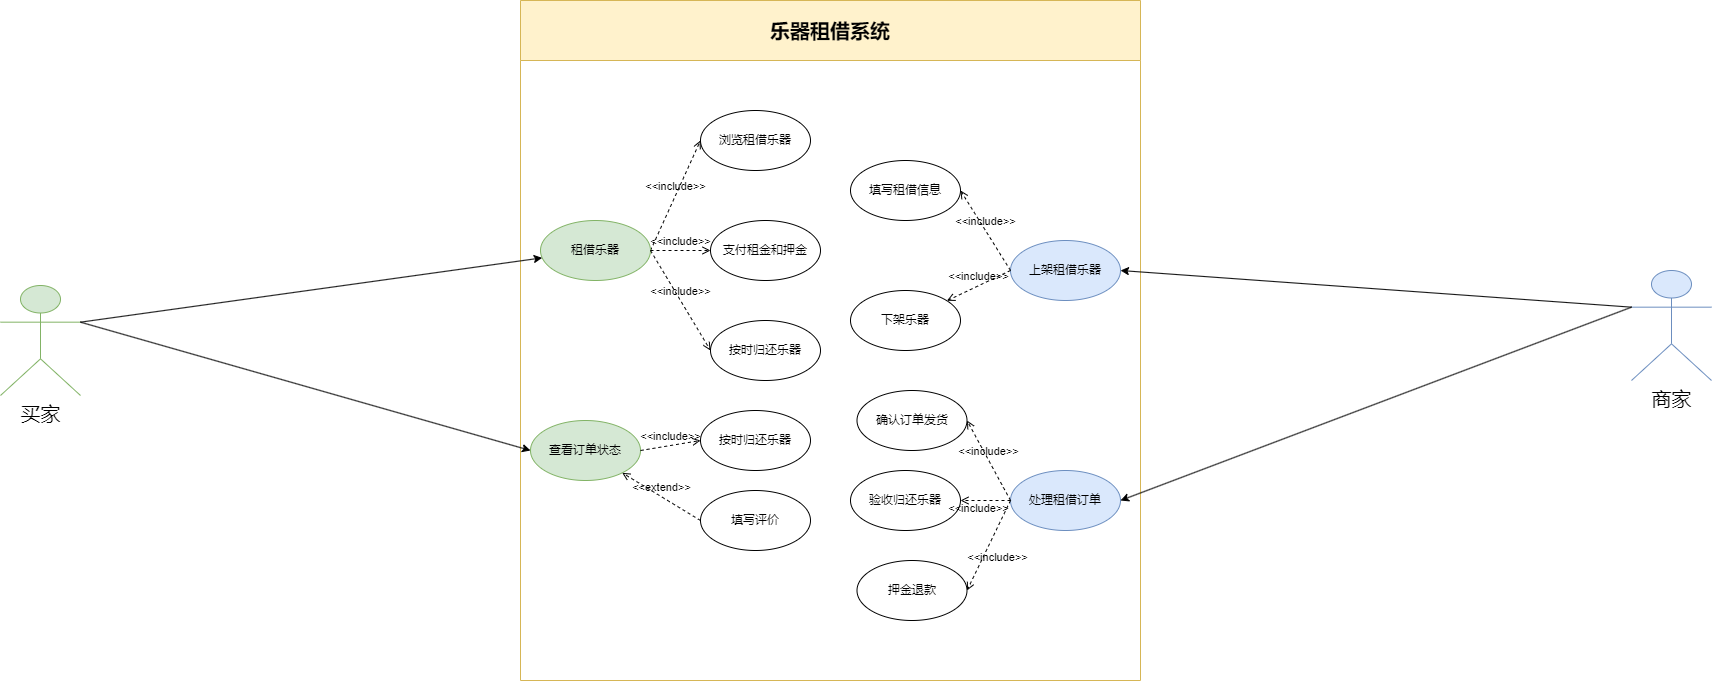

The diagram above was exported from draw.io. Its source (the exported page's mxGraphModel, read from the mxfile embedded in the PNG):
<mxGraphModel dx="1539" dy="-349" grid="1" gridSize="10" guides="1" tooltips="1" connect="1" arrows="1" fold="1" page="1" pageScale="1" pageWidth="827" pageHeight="1169" math="0" shadow="0">
  <root>
    <mxCell id="0" />
    <mxCell id="1" parent="0" />
    <mxCell id="aR8XhT_5A84DSSFkVJA_-1" value="&lt;span style=&quot;font-size: 20px;&quot;&gt;买家&lt;/span&gt;" style="shape=umlActor;verticalLabelPosition=bottom;verticalAlign=top;html=1;outlineConnect=0;fillColor=#d5e8d4;strokeColor=#82b366;" parent="1" vertex="1">
      <mxGeometry x="-430" y="2545" width="80" height="110" as="geometry" />
    </mxCell>
    <mxCell id="aR8XhT_5A84DSSFkVJA_-103" value="&lt;span style=&quot;font-size: 20px;&quot;&gt;乐器租借系统&lt;/span&gt;" style="swimlane;whiteSpace=wrap;html=1;fillColor=#fff2cc;strokeColor=#d6b656;startSize=60;" parent="1" vertex="1">
      <mxGeometry x="90" y="2260" width="620" height="680" as="geometry" />
    </mxCell>
    <mxCell id="aR8XhT_5A84DSSFkVJA_-128" value="查看订单状态" style="ellipse;whiteSpace=wrap;html=1;fillColor=#d5e8d4;strokeColor=#82b366;" parent="aR8XhT_5A84DSSFkVJA_-103" vertex="1">
      <mxGeometry x="10" y="420" width="110" height="60" as="geometry" />
    </mxCell>
    <mxCell id="aR8XhT_5A84DSSFkVJA_-129" value="按时归还乐器" style="ellipse;whiteSpace=wrap;html=1;" parent="aR8XhT_5A84DSSFkVJA_-103" vertex="1">
      <mxGeometry x="180" y="410" width="110" height="60" as="geometry" />
    </mxCell>
    <mxCell id="aR8XhT_5A84DSSFkVJA_-130" value="填写评价" style="ellipse;whiteSpace=wrap;html=1;" parent="aR8XhT_5A84DSSFkVJA_-103" vertex="1">
      <mxGeometry x="180" y="490" width="110" height="60" as="geometry" />
    </mxCell>
    <mxCell id="aR8XhT_5A84DSSFkVJA_-133" value="&amp;lt;&amp;lt;extend&amp;gt;&amp;gt;" style="html=1;verticalAlign=bottom;labelBackgroundColor=none;endArrow=open;endFill=0;dashed=1;rounded=0;exitX=0;exitY=0.5;exitDx=0;exitDy=0;" parent="aR8XhT_5A84DSSFkVJA_-103" source="aR8XhT_5A84DSSFkVJA_-130" target="aR8XhT_5A84DSSFkVJA_-128" edge="1">
      <mxGeometry width="160" relative="1" as="geometry">
        <mxPoint x="380" y="420" as="sourcePoint" />
        <mxPoint x="540" y="420" as="targetPoint" />
      </mxGeometry>
    </mxCell>
    <mxCell id="aR8XhT_5A84DSSFkVJA_-134" value="&amp;lt;&amp;lt;include&amp;gt;&amp;gt;" style="html=1;verticalAlign=bottom;labelBackgroundColor=none;endArrow=open;endFill=0;dashed=1;rounded=0;exitX=1;exitY=0.5;exitDx=0;exitDy=0;entryX=0;entryY=0.5;entryDx=0;entryDy=0;" parent="aR8XhT_5A84DSSFkVJA_-103" source="aR8XhT_5A84DSSFkVJA_-128" target="aR8XhT_5A84DSSFkVJA_-129" edge="1">
      <mxGeometry width="160" relative="1" as="geometry">
        <mxPoint x="310" y="370" as="sourcePoint" />
        <mxPoint x="470" y="370" as="targetPoint" />
      </mxGeometry>
    </mxCell>
    <mxCell id="aR8XhT_5A84DSSFkVJA_-135" value="上架租借乐器" style="ellipse;whiteSpace=wrap;html=1;fillColor=#dae8fc;strokeColor=#6c8ebf;" parent="aR8XhT_5A84DSSFkVJA_-103" vertex="1">
      <mxGeometry x="490" y="240" width="110" height="60" as="geometry" />
    </mxCell>
    <mxCell id="aR8XhT_5A84DSSFkVJA_-136" value="填写租借信息" style="ellipse;whiteSpace=wrap;html=1;" parent="aR8XhT_5A84DSSFkVJA_-103" vertex="1">
      <mxGeometry x="330" y="160" width="110" height="60" as="geometry" />
    </mxCell>
    <mxCell id="aR8XhT_5A84DSSFkVJA_-141" value="&amp;lt;&amp;lt;include&amp;gt;&amp;gt;" style="html=1;verticalAlign=bottom;labelBackgroundColor=none;endArrow=open;endFill=0;dashed=1;rounded=0;entryX=1;entryY=0.5;entryDx=0;entryDy=0;exitX=0;exitY=0.5;exitDx=0;exitDy=0;" parent="aR8XhT_5A84DSSFkVJA_-103" source="aR8XhT_5A84DSSFkVJA_-135" target="aR8XhT_5A84DSSFkVJA_-136" edge="1">
      <mxGeometry width="160" relative="1" as="geometry">
        <mxPoint x="310" y="310" as="sourcePoint" />
        <mxPoint x="470" y="310" as="targetPoint" />
      </mxGeometry>
    </mxCell>
    <mxCell id="aR8XhT_5A84DSSFkVJA_-145" value="下架乐器" style="ellipse;whiteSpace=wrap;html=1;" parent="aR8XhT_5A84DSSFkVJA_-103" vertex="1">
      <mxGeometry x="330" y="290" width="110" height="60" as="geometry" />
    </mxCell>
    <mxCell id="aR8XhT_5A84DSSFkVJA_-146" value="&amp;lt;&amp;lt;include&amp;gt;&amp;gt;" style="html=1;verticalAlign=bottom;labelBackgroundColor=none;endArrow=open;endFill=0;dashed=1;rounded=0;exitX=0;exitY=0.5;exitDx=0;exitDy=0;" parent="aR8XhT_5A84DSSFkVJA_-103" source="aR8XhT_5A84DSSFkVJA_-135" target="aR8XhT_5A84DSSFkVJA_-145" edge="1">
      <mxGeometry width="160" relative="1" as="geometry">
        <mxPoint x="790" y="430" as="sourcePoint" />
        <mxPoint x="950" y="430" as="targetPoint" />
      </mxGeometry>
    </mxCell>
    <mxCell id="Ur6ZLmo2FbVw9vR5BR-o-8" value="浏览租借乐器" style="ellipse;whiteSpace=wrap;html=1;" parent="aR8XhT_5A84DSSFkVJA_-103" vertex="1">
      <mxGeometry x="180" y="110" width="110" height="60" as="geometry" />
    </mxCell>
    <mxCell id="Ur6ZLmo2FbVw9vR5BR-o-9" value="&amp;lt;&amp;lt;include&amp;gt;&amp;gt;" style="html=1;verticalAlign=bottom;labelBackgroundColor=none;endArrow=open;endFill=0;dashed=1;rounded=0;entryX=0;entryY=0.5;entryDx=0;entryDy=0;exitX=1;exitY=0.5;exitDx=0;exitDy=0;" parent="aR8XhT_5A84DSSFkVJA_-103" source="Ur6ZLmo2FbVw9vR5BR-o-10" target="Ur6ZLmo2FbVw9vR5BR-o-8" edge="1">
      <mxGeometry width="160" relative="1" as="geometry">
        <mxPoint x="260" y="150" as="sourcePoint" />
        <mxPoint x="420" y="150" as="targetPoint" />
      </mxGeometry>
    </mxCell>
    <mxCell id="Ur6ZLmo2FbVw9vR5BR-o-10" value="租借乐器" style="ellipse;whiteSpace=wrap;html=1;fillColor=#d5e8d4;strokeColor=#82b366;" parent="aR8XhT_5A84DSSFkVJA_-103" vertex="1">
      <mxGeometry x="20" y="220" width="110" height="60" as="geometry" />
    </mxCell>
    <mxCell id="Ur6ZLmo2FbVw9vR5BR-o-11" value="支付租金和押金" style="ellipse;whiteSpace=wrap;html=1;" parent="aR8XhT_5A84DSSFkVJA_-103" vertex="1">
      <mxGeometry x="190" y="220" width="110" height="60" as="geometry" />
    </mxCell>
    <mxCell id="Ur6ZLmo2FbVw9vR5BR-o-12" value="按时归还乐器" style="ellipse;whiteSpace=wrap;html=1;" parent="aR8XhT_5A84DSSFkVJA_-103" vertex="1">
      <mxGeometry x="190" y="320" width="110" height="60" as="geometry" />
    </mxCell>
    <mxCell id="Ur6ZLmo2FbVw9vR5BR-o-13" value="&amp;lt;&amp;lt;include&amp;gt;&amp;gt;" style="html=1;verticalAlign=bottom;labelBackgroundColor=none;endArrow=open;endFill=0;dashed=1;rounded=0;entryX=0;entryY=0.5;entryDx=0;entryDy=0;exitX=1;exitY=0.5;exitDx=0;exitDy=0;" parent="aR8XhT_5A84DSSFkVJA_-103" source="Ur6ZLmo2FbVw9vR5BR-o-10" target="Ur6ZLmo2FbVw9vR5BR-o-11" edge="1">
      <mxGeometry width="160" relative="1" as="geometry">
        <mxPoint x="130" y="150" as="sourcePoint" />
        <mxPoint x="290" y="150" as="targetPoint" />
      </mxGeometry>
    </mxCell>
    <mxCell id="Ur6ZLmo2FbVw9vR5BR-o-14" value="&amp;lt;&amp;lt;include&amp;gt;&amp;gt;" style="html=1;verticalAlign=bottom;labelBackgroundColor=none;endArrow=open;endFill=0;dashed=1;rounded=0;exitX=1;exitY=0.5;exitDx=0;exitDy=0;entryX=0;entryY=0.5;entryDx=0;entryDy=0;" parent="aR8XhT_5A84DSSFkVJA_-103" source="Ur6ZLmo2FbVw9vR5BR-o-10" target="Ur6ZLmo2FbVw9vR5BR-o-12" edge="1">
      <mxGeometry width="160" relative="1" as="geometry">
        <mxPoint x="320" y="230" as="sourcePoint" />
        <mxPoint x="480" y="230" as="targetPoint" />
      </mxGeometry>
    </mxCell>
    <mxCell id="Ur6ZLmo2FbVw9vR5BR-o-15" value="处理租借订单" style="ellipse;whiteSpace=wrap;html=1;fillColor=#dae8fc;strokeColor=#6c8ebf;" parent="aR8XhT_5A84DSSFkVJA_-103" vertex="1">
      <mxGeometry x="490" y="470" width="110" height="60" as="geometry" />
    </mxCell>
    <mxCell id="Ur6ZLmo2FbVw9vR5BR-o-16" value="确认订单发货" style="ellipse;whiteSpace=wrap;html=1;" parent="aR8XhT_5A84DSSFkVJA_-103" vertex="1">
      <mxGeometry x="336.5" y="390" width="110" height="60" as="geometry" />
    </mxCell>
    <mxCell id="Ur6ZLmo2FbVw9vR5BR-o-17" value="押金退款" style="ellipse;whiteSpace=wrap;html=1;" parent="aR8XhT_5A84DSSFkVJA_-103" vertex="1">
      <mxGeometry x="336.5" y="560" width="110" height="60" as="geometry" />
    </mxCell>
    <mxCell id="Ur6ZLmo2FbVw9vR5BR-o-18" value="&amp;lt;&amp;lt;include&amp;gt;&amp;gt;" style="html=1;verticalAlign=bottom;labelBackgroundColor=none;endArrow=open;endFill=0;dashed=1;rounded=0;entryX=1;entryY=0.5;entryDx=0;entryDy=0;exitX=0;exitY=0.5;exitDx=0;exitDy=0;" parent="aR8XhT_5A84DSSFkVJA_-103" source="Ur6ZLmo2FbVw9vR5BR-o-15" target="Ur6ZLmo2FbVw9vR5BR-o-16" edge="1">
      <mxGeometry width="160" relative="1" as="geometry">
        <mxPoint x="516.5" y="560" as="sourcePoint" />
        <mxPoint x="676.5" y="560" as="targetPoint" />
      </mxGeometry>
    </mxCell>
    <mxCell id="Ur6ZLmo2FbVw9vR5BR-o-19" value="&amp;lt;&amp;lt;include&amp;gt;&amp;gt;" style="html=1;verticalAlign=bottom;labelBackgroundColor=none;endArrow=open;endFill=0;dashed=1;rounded=0;entryX=1;entryY=0.5;entryDx=0;entryDy=0;exitX=0;exitY=0.5;exitDx=0;exitDy=0;" parent="aR8XhT_5A84DSSFkVJA_-103" source="Ur6ZLmo2FbVw9vR5BR-o-15" target="Ur6ZLmo2FbVw9vR5BR-o-17" edge="1">
      <mxGeometry x="0.2941" y="17" width="160" relative="1" as="geometry">
        <mxPoint x="496.5" y="530" as="sourcePoint" />
        <mxPoint x="876.5" y="590" as="targetPoint" />
        <mxPoint as="offset" />
      </mxGeometry>
    </mxCell>
    <mxCell id="Ur6ZLmo2FbVw9vR5BR-o-20" value="验收归还乐器" style="ellipse;whiteSpace=wrap;html=1;" parent="aR8XhT_5A84DSSFkVJA_-103" vertex="1">
      <mxGeometry x="330" y="470" width="110" height="60" as="geometry" />
    </mxCell>
    <mxCell id="Ur6ZLmo2FbVw9vR5BR-o-21" value="&amp;lt;&amp;lt;include&amp;gt;&amp;gt;" style="html=1;verticalAlign=bottom;labelBackgroundColor=none;endArrow=open;endFill=0;dashed=1;rounded=0;entryX=1;entryY=0.5;entryDx=0;entryDy=0;exitX=0;exitY=0.5;exitDx=0;exitDy=0;" parent="aR8XhT_5A84DSSFkVJA_-103" source="Ur6ZLmo2FbVw9vR5BR-o-15" target="Ur6ZLmo2FbVw9vR5BR-o-20" edge="1">
      <mxGeometry x="0.2941" y="17" width="160" relative="1" as="geometry">
        <mxPoint x="496.5" y="530" as="sourcePoint" />
        <mxPoint x="886.5" y="520" as="targetPoint" />
        <mxPoint as="offset" />
      </mxGeometry>
    </mxCell>
    <mxCell id="aR8XhT_5A84DSSFkVJA_-148" value="&lt;span style=&quot;font-size: 20px;&quot;&gt;商家&lt;/span&gt;" style="shape=umlActor;verticalLabelPosition=bottom;verticalAlign=top;html=1;outlineConnect=0;fillColor=#dae8fc;strokeColor=#6c8ebf;" parent="1" vertex="1">
      <mxGeometry x="1201" y="2530" width="80" height="110" as="geometry" />
    </mxCell>
    <mxCell id="aR8XhT_5A84DSSFkVJA_-154" value="" style="endArrow=classic;html=1;rounded=0;exitX=1;exitY=0.3333333333333333;exitDx=0;exitDy=0;exitPerimeter=0;" parent="1" source="aR8XhT_5A84DSSFkVJA_-1" target="Ur6ZLmo2FbVw9vR5BR-o-10" edge="1">
      <mxGeometry width="50" height="50" relative="1" as="geometry">
        <mxPoint x="-140" y="2000" as="sourcePoint" />
        <mxPoint x="100" y="2530" as="targetPoint" />
      </mxGeometry>
    </mxCell>
    <mxCell id="aR8XhT_5A84DSSFkVJA_-155" value="" style="endArrow=classic;html=1;rounded=0;entryX=0;entryY=0.5;entryDx=0;entryDy=0;exitX=1;exitY=0.3333333333333333;exitDx=0;exitDy=0;exitPerimeter=0;" parent="1" source="aR8XhT_5A84DSSFkVJA_-1" target="aR8XhT_5A84DSSFkVJA_-128" edge="1">
      <mxGeometry width="50" height="50" relative="1" as="geometry">
        <mxPoint x="-110" y="2000" as="sourcePoint" />
        <mxPoint x="40" y="2673" as="targetPoint" />
      </mxGeometry>
    </mxCell>
    <mxCell id="aR8XhT_5A84DSSFkVJA_-158" value="" style="endArrow=classic;html=1;rounded=0;entryX=1;entryY=0.5;entryDx=0;entryDy=0;exitX=0;exitY=0.3333333333333333;exitDx=0;exitDy=0;exitPerimeter=0;" parent="1" source="aR8XhT_5A84DSSFkVJA_-148" target="aR8XhT_5A84DSSFkVJA_-135" edge="1">
      <mxGeometry width="50" height="50" relative="1" as="geometry">
        <mxPoint x="970" y="2450" as="sourcePoint" />
        <mxPoint x="1020" y="2400" as="targetPoint" />
      </mxGeometry>
    </mxCell>
    <mxCell id="aR8XhT_5A84DSSFkVJA_-159" value="" style="endArrow=classic;html=1;rounded=0;exitX=0;exitY=0.3333333333333333;exitDx=0;exitDy=0;exitPerimeter=0;entryX=1;entryY=0.5;entryDx=0;entryDy=0;" parent="1" source="aR8XhT_5A84DSSFkVJA_-148" target="Ur6ZLmo2FbVw9vR5BR-o-15" edge="1">
      <mxGeometry width="50" height="50" relative="1" as="geometry">
        <mxPoint x="1100" y="2290" as="sourcePoint" />
        <mxPoint x="690" y="2790" as="targetPoint" />
      </mxGeometry>
    </mxCell>
  </root>
</mxGraphModel>